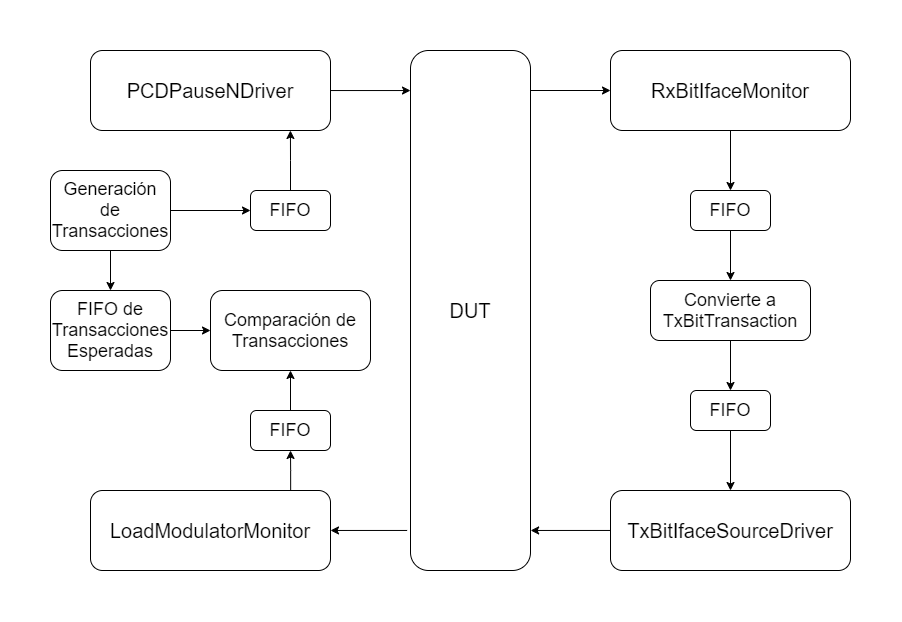

The diagram above was exported from draw.io. Its source (the exported page's mxGraphModel, read from the mxfile embedded in the PNG):
<mxGraphModel dx="1240" dy="729" grid="1" gridSize="10" guides="1" tooltips="1" connect="1" arrows="1" fold="1" page="1" pageScale="1" pageWidth="1169" pageHeight="827" math="0" shadow="0">
  <root>
    <mxCell id="0" />
    <mxCell id="1" parent="0" />
    <mxCell id="FkJnFpkr-7b-dxSIOATz-1" value="&lt;font style=&quot;font-size: 20px&quot;&gt;DUT&lt;/font&gt;" style="rounded=1;whiteSpace=wrap;html=1;" vertex="1" parent="1">
      <mxGeometry x="440" y="200" width="120" height="520" as="geometry" />
    </mxCell>
    <mxCell id="FkJnFpkr-7b-dxSIOATz-6" style="edgeStyle=orthogonalEdgeStyle;rounded=0;orthogonalLoop=1;jettySize=auto;html=1;entryX=0;entryY=0.077;entryDx=0;entryDy=0;entryPerimeter=0;" edge="1" parent="1" source="FkJnFpkr-7b-dxSIOATz-2" target="FkJnFpkr-7b-dxSIOATz-1">
      <mxGeometry relative="1" as="geometry">
        <mxPoint x="430" y="250" as="targetPoint" />
      </mxGeometry>
    </mxCell>
    <mxCell id="FkJnFpkr-7b-dxSIOATz-2" value="&lt;font style=&quot;font-size: 20px&quot;&gt;PCDPauseNDriver&lt;/font&gt;" style="rounded=1;whiteSpace=wrap;html=1;" vertex="1" parent="1">
      <mxGeometry x="120" y="200" width="240" height="80" as="geometry" />
    </mxCell>
    <mxCell id="FkJnFpkr-7b-dxSIOATz-16" style="edgeStyle=orthogonalEdgeStyle;rounded=0;orthogonalLoop=1;jettySize=auto;html=1;startArrow=classic;startFill=1;endArrow=none;endFill=0;entryX=-0.028;entryY=0.923;entryDx=0;entryDy=0;entryPerimeter=0;" edge="1" parent="1" source="FkJnFpkr-7b-dxSIOATz-3" target="FkJnFpkr-7b-dxSIOATz-1">
      <mxGeometry relative="1" as="geometry">
        <mxPoint x="430" y="620" as="targetPoint" />
      </mxGeometry>
    </mxCell>
    <mxCell id="FkJnFpkr-7b-dxSIOATz-29" style="edgeStyle=orthogonalEdgeStyle;rounded=0;orthogonalLoop=1;jettySize=auto;html=1;entryX=0.5;entryY=1;entryDx=0;entryDy=0;startArrow=none;startFill=0;endArrow=classic;endFill=1;exitX=0.834;exitY=0.01;exitDx=0;exitDy=0;exitPerimeter=0;" edge="1" parent="1" source="FkJnFpkr-7b-dxSIOATz-3" target="FkJnFpkr-7b-dxSIOATz-18">
      <mxGeometry relative="1" as="geometry" />
    </mxCell>
    <mxCell id="FkJnFpkr-7b-dxSIOATz-3" value="&lt;font style=&quot;font-size: 20px&quot;&gt;LoadModulatorMonitor&lt;/font&gt;" style="rounded=1;whiteSpace=wrap;html=1;" vertex="1" parent="1">
      <mxGeometry x="120" y="640" width="240" height="80" as="geometry" />
    </mxCell>
    <mxCell id="FkJnFpkr-7b-dxSIOATz-15" style="edgeStyle=orthogonalEdgeStyle;rounded=0;orthogonalLoop=1;jettySize=auto;html=1;entryX=1.001;entryY=0.923;entryDx=0;entryDy=0;entryPerimeter=0;" edge="1" parent="1" source="FkJnFpkr-7b-dxSIOATz-4" target="FkJnFpkr-7b-dxSIOATz-1">
      <mxGeometry relative="1" as="geometry" />
    </mxCell>
    <mxCell id="FkJnFpkr-7b-dxSIOATz-4" value="&lt;font style=&quot;font-size: 20px&quot;&gt;TxBitIfaceSourceDriver&lt;/font&gt;" style="rounded=1;whiteSpace=wrap;html=1;" vertex="1" parent="1">
      <mxGeometry x="640" y="640" width="240" height="80" as="geometry" />
    </mxCell>
    <mxCell id="FkJnFpkr-7b-dxSIOATz-11" style="edgeStyle=orthogonalEdgeStyle;rounded=0;orthogonalLoop=1;jettySize=auto;html=1;entryX=0.5;entryY=0;entryDx=0;entryDy=0;" edge="1" parent="1" source="FkJnFpkr-7b-dxSIOATz-5" target="FkJnFpkr-7b-dxSIOATz-8">
      <mxGeometry relative="1" as="geometry" />
    </mxCell>
    <mxCell id="FkJnFpkr-7b-dxSIOATz-5" value="&lt;font style=&quot;font-size: 20px&quot;&gt;RxBitIfaceMonitor&lt;/font&gt;" style="rounded=1;whiteSpace=wrap;html=1;" vertex="1" parent="1">
      <mxGeometry x="640" y="200" width="240" height="80" as="geometry" />
    </mxCell>
    <mxCell id="FkJnFpkr-7b-dxSIOATz-7" style="edgeStyle=orthogonalEdgeStyle;rounded=0;orthogonalLoop=1;jettySize=auto;html=1;entryX=0;entryY=0.5;entryDx=0;entryDy=0;" edge="1" parent="1" target="FkJnFpkr-7b-dxSIOATz-5">
      <mxGeometry relative="1" as="geometry">
        <mxPoint x="560" y="240" as="sourcePoint" />
        <mxPoint x="477.96000000000026" y="310.03000000000003" as="targetPoint" />
      </mxGeometry>
    </mxCell>
    <mxCell id="FkJnFpkr-7b-dxSIOATz-12" style="edgeStyle=orthogonalEdgeStyle;rounded=0;orthogonalLoop=1;jettySize=auto;html=1;entryX=0.5;entryY=0;entryDx=0;entryDy=0;" edge="1" parent="1" source="FkJnFpkr-7b-dxSIOATz-8" target="FkJnFpkr-7b-dxSIOATz-10">
      <mxGeometry relative="1" as="geometry" />
    </mxCell>
    <mxCell id="FkJnFpkr-7b-dxSIOATz-8" value="&lt;font style=&quot;font-size: 18px&quot;&gt;FIFO&lt;/font&gt;" style="rounded=1;whiteSpace=wrap;html=1;" vertex="1" parent="1">
      <mxGeometry x="720" y="340" width="80" height="40" as="geometry" />
    </mxCell>
    <mxCell id="FkJnFpkr-7b-dxSIOATz-14" style="edgeStyle=orthogonalEdgeStyle;rounded=0;orthogonalLoop=1;jettySize=auto;html=1;entryX=0.5;entryY=0;entryDx=0;entryDy=0;" edge="1" parent="1" source="FkJnFpkr-7b-dxSIOATz-9" target="FkJnFpkr-7b-dxSIOATz-4">
      <mxGeometry relative="1" as="geometry" />
    </mxCell>
    <mxCell id="FkJnFpkr-7b-dxSIOATz-9" value="&lt;font style=&quot;font-size: 18px&quot;&gt;FIFO&lt;/font&gt;" style="rounded=1;whiteSpace=wrap;html=1;" vertex="1" parent="1">
      <mxGeometry x="720" y="540" width="80" height="40" as="geometry" />
    </mxCell>
    <mxCell id="FkJnFpkr-7b-dxSIOATz-13" style="edgeStyle=orthogonalEdgeStyle;rounded=0;orthogonalLoop=1;jettySize=auto;html=1;entryX=0.5;entryY=0;entryDx=0;entryDy=0;" edge="1" parent="1" source="FkJnFpkr-7b-dxSIOATz-10" target="FkJnFpkr-7b-dxSIOATz-9">
      <mxGeometry relative="1" as="geometry" />
    </mxCell>
    <mxCell id="FkJnFpkr-7b-dxSIOATz-10" value="&lt;font style=&quot;font-size: 18px&quot;&gt;Convierte a TxBitTransaction&lt;/font&gt;" style="rounded=1;whiteSpace=wrap;html=1;" vertex="1" parent="1">
      <mxGeometry x="680" y="430" width="160" height="60" as="geometry" />
    </mxCell>
    <mxCell id="FkJnFpkr-7b-dxSIOATz-26" style="edgeStyle=orthogonalEdgeStyle;rounded=0;orthogonalLoop=1;jettySize=auto;html=1;entryX=0.833;entryY=1;entryDx=0;entryDy=0;entryPerimeter=0;startArrow=none;startFill=0;endArrow=classic;endFill=1;" edge="1" parent="1" source="FkJnFpkr-7b-dxSIOATz-17" target="FkJnFpkr-7b-dxSIOATz-2">
      <mxGeometry relative="1" as="geometry" />
    </mxCell>
    <mxCell id="FkJnFpkr-7b-dxSIOATz-17" value="&lt;font style=&quot;font-size: 18px&quot;&gt;FIFO&lt;/font&gt;" style="rounded=1;whiteSpace=wrap;html=1;" vertex="1" parent="1">
      <mxGeometry x="280" y="340" width="80" height="40" as="geometry" />
    </mxCell>
    <mxCell id="FkJnFpkr-7b-dxSIOATz-28" style="edgeStyle=orthogonalEdgeStyle;rounded=0;orthogonalLoop=1;jettySize=auto;html=1;exitX=0.5;exitY=0;exitDx=0;exitDy=0;entryX=0.5;entryY=1;entryDx=0;entryDy=0;startArrow=none;startFill=0;endArrow=classic;endFill=1;" edge="1" parent="1" source="FkJnFpkr-7b-dxSIOATz-18" target="FkJnFpkr-7b-dxSIOATz-21">
      <mxGeometry relative="1" as="geometry" />
    </mxCell>
    <mxCell id="FkJnFpkr-7b-dxSIOATz-18" value="&lt;font style=&quot;font-size: 18px&quot;&gt;FIFO&lt;/font&gt;" style="rounded=1;whiteSpace=wrap;html=1;" vertex="1" parent="1">
      <mxGeometry x="280" y="560" width="80" height="40" as="geometry" />
    </mxCell>
    <mxCell id="FkJnFpkr-7b-dxSIOATz-27" style="edgeStyle=orthogonalEdgeStyle;rounded=0;orthogonalLoop=1;jettySize=auto;html=1;exitX=1;exitY=0.5;exitDx=0;exitDy=0;entryX=0;entryY=0.5;entryDx=0;entryDy=0;startArrow=none;startFill=0;endArrow=classic;endFill=1;" edge="1" parent="1" source="FkJnFpkr-7b-dxSIOATz-19" target="FkJnFpkr-7b-dxSIOATz-21">
      <mxGeometry relative="1" as="geometry" />
    </mxCell>
    <mxCell id="FkJnFpkr-7b-dxSIOATz-19" value="&lt;font style=&quot;font-size: 18px&quot;&gt;FIFO de Transacciones Esperadas&lt;/font&gt;" style="rounded=1;whiteSpace=wrap;html=1;" vertex="1" parent="1">
      <mxGeometry x="80" y="440" width="120" height="80" as="geometry" />
    </mxCell>
    <mxCell id="FkJnFpkr-7b-dxSIOATz-23" style="edgeStyle=orthogonalEdgeStyle;rounded=0;orthogonalLoop=1;jettySize=auto;html=1;entryX=0;entryY=0.5;entryDx=0;entryDy=0;startArrow=none;startFill=0;endArrow=classic;endFill=1;" edge="1" parent="1" source="FkJnFpkr-7b-dxSIOATz-20" target="FkJnFpkr-7b-dxSIOATz-17">
      <mxGeometry relative="1" as="geometry" />
    </mxCell>
    <mxCell id="FkJnFpkr-7b-dxSIOATz-24" style="edgeStyle=orthogonalEdgeStyle;rounded=0;orthogonalLoop=1;jettySize=auto;html=1;entryX=0.5;entryY=0;entryDx=0;entryDy=0;startArrow=none;startFill=0;endArrow=classic;endFill=1;" edge="1" parent="1" source="FkJnFpkr-7b-dxSIOATz-20" target="FkJnFpkr-7b-dxSIOATz-19">
      <mxGeometry relative="1" as="geometry" />
    </mxCell>
    <mxCell id="FkJnFpkr-7b-dxSIOATz-20" value="&lt;font style=&quot;font-size: 18px&quot;&gt;Generación de Transacciones&lt;/font&gt;" style="rounded=1;whiteSpace=wrap;html=1;" vertex="1" parent="1">
      <mxGeometry x="80" y="320" width="120" height="80" as="geometry" />
    </mxCell>
    <mxCell id="FkJnFpkr-7b-dxSIOATz-21" value="&lt;font style=&quot;font-size: 18px&quot;&gt;Comparación de Transacciones&lt;/font&gt;" style="rounded=1;whiteSpace=wrap;html=1;" vertex="1" parent="1">
      <mxGeometry x="240" y="440" width="160" height="80" as="geometry" />
    </mxCell>
  </root>
</mxGraphModel>